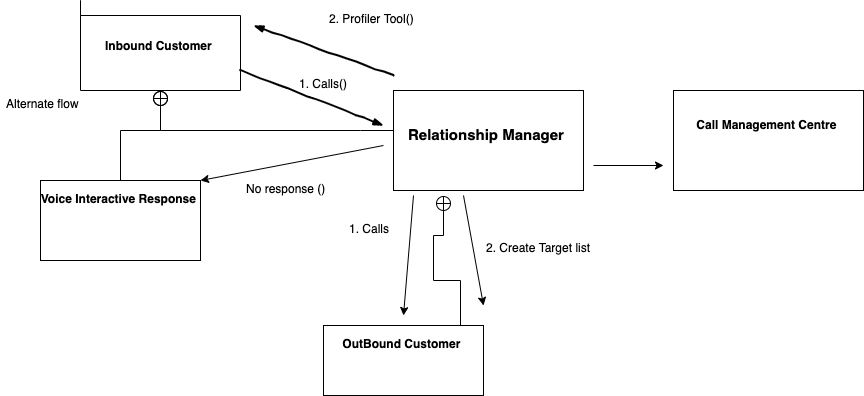

The diagram above was exported from draw.io. Its source (the exported page's mxGraphModel, read from the mxfile embedded in the PNG):
<mxGraphModel dx="946" dy="515" grid="1" gridSize="10" guides="1" tooltips="1" connect="1" arrows="1" fold="1" page="1" pageScale="1.5" pageWidth="1169" pageHeight="826" background="none" math="0" shadow="0">
  <root>
    <mxCell id="0" style=";html=1;" />
    <mxCell id="1" style=";html=1;" parent="0" />
    <mxCell id="1672d66443f91eb5-2" value="Inbound Customer&amp;nbsp;" style="shape=folder;tabWidth=0;tabHeight=15;tabPosition=left;strokeWidth=1;html=1;whiteSpace=wrap;align=center;fontSize=12;fontStyle=1" parent="1" vertex="1">
      <mxGeometry x="437" y="355" width="160" height="90" as="geometry" />
    </mxCell>
    <mxCell id="1672d66443f91eb5-13" style="edgeStyle=orthogonalEdgeStyle;rounded=0;html=1;jettySize=auto;orthogonalLoop=1;endArrow=circlePlus;endFill=0;" parent="1" source="1672d66443f91eb5-4" target="1672d66443f91eb5-2" edge="1">
      <mxGeometry relative="1" as="geometry">
        <Array as="points">
          <mxPoint x="477" y="485" />
          <mxPoint x="517" y="485" />
        </Array>
      </mxGeometry>
    </mxCell>
    <mxCell id="1672d66443f91eb5-4" value="&lt;p&gt;Voice Interactive Response&amp;nbsp;&lt;/p&gt;" style="shape=rect;html=1;overflow=fill;whiteSpace=wrap;align=center;fontStyle=1" parent="1" vertex="1">
      <mxGeometry x="397" y="535" width="160" height="80" as="geometry" />
    </mxCell>
    <mxCell id="1672d66443f91eb5-15" style="edgeStyle=orthogonalEdgeStyle;rounded=0;html=1;endArrow=circlePlus;endFill=0;jettySize=auto;orthogonalLoop=1;" parent="1" source="1672d66443f91eb5-5" target="1672d66443f91eb5-2" edge="1">
      <mxGeometry relative="1" as="geometry">
        <Array as="points">
          <mxPoint x="717" y="485" />
          <mxPoint x="517" y="485" />
        </Array>
      </mxGeometry>
    </mxCell>
    <mxCell id="1672d66443f91eb5-5" value="&lt;font style=&quot;font-size: 15px&quot;&gt;&lt;br&gt;&lt;br&gt;Relationship Manager&amp;nbsp;&lt;/font&gt;" style="shape=rect;html=1;overflow=fill;whiteSpace=wrap;align=center;fontStyle=1" parent="1" vertex="1">
      <mxGeometry x="750" y="445" width="190" height="100" as="geometry" />
    </mxCell>
    <mxCell id="1672d66443f91eb5-17" style="edgeStyle=orthogonalEdgeStyle;rounded=0;html=1;endArrow=circlePlus;endFill=0;jettySize=auto;orthogonalLoop=1;" parent="1" source="1672d66443f91eb5-8" edge="1">
      <mxGeometry relative="1" as="geometry">
        <Array as="points">
          <mxPoint x="817" y="635" />
          <mxPoint x="790" y="635" />
          <mxPoint x="790" y="590" />
          <mxPoint x="800" y="590" />
        </Array>
        <mxPoint x="800" y="550" as="targetPoint" />
      </mxGeometry>
    </mxCell>
    <mxCell id="1672d66443f91eb5-8" value="&lt;p&gt;OutBound Customer&amp;nbsp;&lt;/p&gt;" style="shape=rect;html=1;overflow=fill;whiteSpace=wrap;align=center;fontStyle=1" parent="1" vertex="1">
      <mxGeometry x="680" y="680" width="160" height="70" as="geometry" />
    </mxCell>
    <mxCell id="a3PGwcEkW6aLLwurFy62-1" value="1. Calls() " style="text;strokeColor=none;fillColor=none;spacingLeft=4;spacingRight=4;overflow=hidden;rotatable=0;points=[[0,0.5],[1,0.5]];portConstraint=eastwest;fontSize=12;" parent="1" vertex="1">
      <mxGeometry x="650" y="425" width="60" height="26" as="geometry" />
    </mxCell>
    <mxCell id="a3PGwcEkW6aLLwurFy62-3" value="&lt;br&gt;&lt;br&gt;Call Management Centre&amp;nbsp;" style="shape=rect;html=1;overflow=fill;whiteSpace=wrap;align=center;fontStyle=1" parent="1" vertex="1">
      <mxGeometry x="1030" y="445" width="190" height="100" as="geometry" />
    </mxCell>
    <mxCell id="a3PGwcEkW6aLLwurFy62-4" value="" style="rounded=0;comic=1;strokeWidth=2;endArrow=blockThin;html=1;fontFamily=Comic Sans MS;fontStyle=1;" parent="1" edge="1">
      <mxGeometry width="50" height="50" relative="1" as="geometry">
        <mxPoint x="597.0020930232557" y="425" as="sourcePoint" />
        <mxPoint x="740" y="480" as="targetPoint" />
      </mxGeometry>
    </mxCell>
    <mxCell id="a3PGwcEkW6aLLwurFy62-5" value="" style="rounded=0;comic=1;strokeWidth=2;endArrow=blockThin;html=1;fontFamily=Comic Sans MS;fontStyle=1;" parent="1" edge="1">
      <mxGeometry width="50" height="50" relative="1" as="geometry">
        <mxPoint x="750" y="430" as="sourcePoint" />
        <mxPoint x="610" y="380" as="targetPoint" />
      </mxGeometry>
    </mxCell>
    <mxCell id="a3PGwcEkW6aLLwurFy62-7" value="2. Profiler Tool()" style="text;strokeColor=none;fillColor=none;spacingLeft=4;spacingRight=4;overflow=hidden;rotatable=0;points=[[0,0.5],[1,0.5]];portConstraint=eastwest;fontSize=12;" parent="1" vertex="1">
      <mxGeometry x="680" y="360" width="100" height="26" as="geometry" />
    </mxCell>
    <mxCell id="JMe3fKZ-bXa-ke8Tsu08-1" value="Alternate flow ()" style="text;strokeColor=none;fillColor=none;spacingLeft=4;spacingRight=4;overflow=hidden;rotatable=0;points=[[0,0.5],[1,0.5]];portConstraint=eastwest;fontSize=12;" vertex="1" parent="1">
      <mxGeometry x="357" y="445" width="83" height="35" as="geometry" />
    </mxCell>
    <mxCell id="JMe3fKZ-bXa-ke8Tsu08-2" value="1. Calls" style="text;strokeColor=none;fillColor=none;spacingLeft=4;spacingRight=4;overflow=hidden;rotatable=0;points=[[0,0.5],[1,0.5]];portConstraint=eastwest;fontSize=12;" vertex="1" parent="1">
      <mxGeometry x="700" y="570" width="50" height="26" as="geometry" />
    </mxCell>
    <mxCell id="JMe3fKZ-bXa-ke8Tsu08-4" value="" style="endArrow=classic;html=1;" edge="1" parent="1">
      <mxGeometry width="50" height="50" relative="1" as="geometry">
        <mxPoint x="770" y="550" as="sourcePoint" />
        <mxPoint x="760" y="670" as="targetPoint" />
      </mxGeometry>
    </mxCell>
    <mxCell id="JMe3fKZ-bXa-ke8Tsu08-5" value="" style="endArrow=classic;html=1;" edge="1" parent="1">
      <mxGeometry width="50" height="50" relative="1" as="geometry">
        <mxPoint x="820" y="550" as="sourcePoint" />
        <mxPoint x="840" y="660" as="targetPoint" />
      </mxGeometry>
    </mxCell>
    <mxCell id="JMe3fKZ-bXa-ke8Tsu08-6" value="2. Create Target list" style="text;strokeColor=none;fillColor=none;spacingLeft=4;spacingRight=4;overflow=hidden;rotatable=0;points=[[0,0.5],[1,0.5]];portConstraint=eastwest;fontSize=12;" vertex="1" parent="1">
      <mxGeometry x="837" y="589" width="123" height="26" as="geometry" />
    </mxCell>
    <mxCell id="JMe3fKZ-bXa-ke8Tsu08-7" value="" style="endArrow=classic;html=1;" edge="1" parent="1">
      <mxGeometry width="50" height="50" relative="1" as="geometry">
        <mxPoint x="950" y="520" as="sourcePoint" />
        <mxPoint x="1020" y="520" as="targetPoint" />
      </mxGeometry>
    </mxCell>
    <mxCell id="JMe3fKZ-bXa-ke8Tsu08-8" value="No response ()" style="text;strokeColor=none;fillColor=none;spacingLeft=4;spacingRight=4;overflow=hidden;rotatable=0;points=[[0,0.5],[1,0.5]];portConstraint=eastwest;fontSize=12;" vertex="1" parent="1">
      <mxGeometry x="597" y="530" width="103" height="26" as="geometry" />
    </mxCell>
    <mxCell id="JMe3fKZ-bXa-ke8Tsu08-9" value="" style="endArrow=classic;html=1;entryX=1;entryY=0;entryDx=0;entryDy=0;" edge="1" parent="1" target="1672d66443f91eb5-4">
      <mxGeometry width="50" height="50" relative="1" as="geometry">
        <mxPoint x="740" y="500" as="sourcePoint" />
        <mxPoint x="650" y="570" as="targetPoint" />
      </mxGeometry>
    </mxCell>
  </root>
</mxGraphModel>